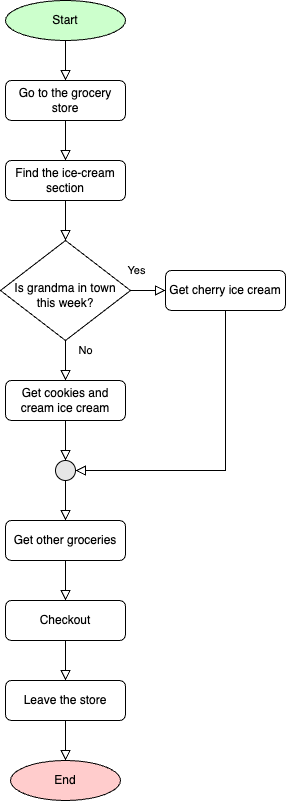

The diagram above was exported from draw.io. Its source (the exported page's mxGraphModel, read from the mxfile embedded in the PNG):
<mxGraphModel dx="1228" dy="1058" grid="1" gridSize="10" guides="1" tooltips="1" connect="1" arrows="1" fold="1" page="1" pageScale="1" pageWidth="827" pageHeight="1169" background="#ffffff" math="0" shadow="0">
  <root>
    <mxCell id="WIyWlLk6GJQsqaUBKTNV-0" />
    <mxCell id="WIyWlLk6GJQsqaUBKTNV-1" parent="WIyWlLk6GJQsqaUBKTNV-0" />
    <mxCell id="WIyWlLk6GJQsqaUBKTNV-2" value="" style="rounded=0;html=1;jettySize=auto;orthogonalLoop=1;fontSize=11;endArrow=block;endFill=0;endSize=8;strokeWidth=1;shadow=0;labelBackgroundColor=none;edgeStyle=orthogonalEdgeStyle;entryX=0.5;entryY=0;entryDx=0;entryDy=0;" parent="WIyWlLk6GJQsqaUBKTNV-1" source="WIyWlLk6GJQsqaUBKTNV-3" target="B_y2SZK7NRL3ipiiZw0v-8" edge="1">
      <mxGeometry relative="1" as="geometry" />
    </mxCell>
    <mxCell id="WIyWlLk6GJQsqaUBKTNV-3" value="Go to the grocery store" style="rounded=1;whiteSpace=wrap;html=1;fontSize=12;glass=0;strokeWidth=1;shadow=0;" parent="WIyWlLk6GJQsqaUBKTNV-1" vertex="1">
      <mxGeometry x="100" y="120" width="120" height="40" as="geometry" />
    </mxCell>
    <mxCell id="WIyWlLk6GJQsqaUBKTNV-4" value="Yes" style="rounded=0;html=1;jettySize=auto;orthogonalLoop=1;fontSize=11;endArrow=block;endFill=0;endSize=8;strokeWidth=1;shadow=0;labelBackgroundColor=none;edgeStyle=orthogonalEdgeStyle;entryX=0;entryY=0.5;entryDx=0;entryDy=0;exitX=1;exitY=0.5;exitDx=0;exitDy=0;" parent="WIyWlLk6GJQsqaUBKTNV-1" source="WIyWlLk6GJQsqaUBKTNV-6" target="WIyWlLk6GJQsqaUBKTNV-11" edge="1">
      <mxGeometry x="-0.6667" y="20" relative="1" as="geometry">
        <mxPoint as="offset" />
        <mxPoint x="165" y="490" as="targetPoint" />
      </mxGeometry>
    </mxCell>
    <mxCell id="WIyWlLk6GJQsqaUBKTNV-6" value="&lt;br&gt;Is grandma in town this week?" style="rhombus;whiteSpace=wrap;html=1;shadow=0;fontFamily=Helvetica;fontSize=12;align=center;strokeWidth=1;spacing=6;spacingTop=-4;" parent="WIyWlLk6GJQsqaUBKTNV-1" vertex="1">
      <mxGeometry x="95" y="280" width="130" height="100" as="geometry" />
    </mxCell>
    <mxCell id="WIyWlLk6GJQsqaUBKTNV-7" value="Checkout" style="rounded=1;whiteSpace=wrap;html=1;fontSize=12;glass=0;strokeWidth=1;shadow=0;" parent="WIyWlLk6GJQsqaUBKTNV-1" vertex="1">
      <mxGeometry x="100" y="640" width="120" height="40" as="geometry" />
    </mxCell>
    <mxCell id="B_y2SZK7NRL3ipiiZw0v-15" style="edgeStyle=orthogonalEdgeStyle;rounded=0;orthogonalLoop=1;jettySize=auto;html=1;entryX=1;entryY=0.5;entryDx=0;entryDy=0;endArrow=block;endFill=0;endSize=8;" parent="WIyWlLk6GJQsqaUBKTNV-1" source="WIyWlLk6GJQsqaUBKTNV-11" target="B_y2SZK7NRL3ipiiZw0v-13" edge="1">
      <mxGeometry relative="1" as="geometry">
        <Array as="points">
          <mxPoint x="320" y="510" />
        </Array>
      </mxGeometry>
    </mxCell>
    <mxCell id="WIyWlLk6GJQsqaUBKTNV-11" value="Get cherry ice cream" style="rounded=1;whiteSpace=wrap;html=1;fontSize=12;glass=0;strokeWidth=1;shadow=0;" parent="WIyWlLk6GJQsqaUBKTNV-1" vertex="1">
      <mxGeometry x="260" y="310" width="120" height="40" as="geometry" />
    </mxCell>
    <mxCell id="j-xgJRZQCpBjFq7bxqmx-1" value="End" style="ellipse;whiteSpace=wrap;html=1;fillColor=#FFCCCC;" parent="WIyWlLk6GJQsqaUBKTNV-1" vertex="1">
      <mxGeometry x="105" y="800" width="110" height="40" as="geometry" />
    </mxCell>
    <mxCell id="j-xgJRZQCpBjFq7bxqmx-2" value="" style="rounded=0;html=1;jettySize=auto;orthogonalLoop=1;fontSize=11;endArrow=block;endFill=0;endSize=8;strokeWidth=1;shadow=0;labelBackgroundColor=none;edgeStyle=orthogonalEdgeStyle;exitX=0.5;exitY=1;exitDx=0;exitDy=0;entryX=0.5;entryY=0;entryDx=0;entryDy=0;" parent="WIyWlLk6GJQsqaUBKTNV-1" source="WIyWlLk6GJQsqaUBKTNV-7" target="B_y2SZK7NRL3ipiiZw0v-10" edge="1">
      <mxGeometry relative="1" as="geometry">
        <mxPoint x="175" y="540" as="sourcePoint" />
        <mxPoint x="160" y="720" as="targetPoint" />
      </mxGeometry>
    </mxCell>
    <mxCell id="j-xgJRZQCpBjFq7bxqmx-3" value="Start" style="ellipse;whiteSpace=wrap;html=1;fillColor=#CCFFCC;" parent="WIyWlLk6GJQsqaUBKTNV-1" vertex="1">
      <mxGeometry x="100" y="40" width="120" height="40" as="geometry" />
    </mxCell>
    <mxCell id="j-xgJRZQCpBjFq7bxqmx-4" value="" style="rounded=0;html=1;jettySize=auto;orthogonalLoop=1;fontSize=11;endArrow=block;endFill=0;endSize=8;strokeWidth=1;shadow=0;labelBackgroundColor=none;edgeStyle=orthogonalEdgeStyle;exitX=0.5;exitY=1;exitDx=0;exitDy=0;" parent="WIyWlLk6GJQsqaUBKTNV-1" source="j-xgJRZQCpBjFq7bxqmx-3" target="WIyWlLk6GJQsqaUBKTNV-3" edge="1">
      <mxGeometry relative="1" as="geometry">
        <mxPoint x="170" y="210" as="sourcePoint" />
        <mxPoint x="300" y="140" as="targetPoint" />
      </mxGeometry>
    </mxCell>
    <mxCell id="B_y2SZK7NRL3ipiiZw0v-0" value="" style="rounded=0;html=1;jettySize=auto;orthogonalLoop=1;fontSize=11;endArrow=block;endFill=0;endSize=8;strokeWidth=1;shadow=0;labelBackgroundColor=none;edgeStyle=orthogonalEdgeStyle;entryX=0.5;entryY=0;entryDx=0;entryDy=0;" parent="WIyWlLk6GJQsqaUBKTNV-1" source="B_y2SZK7NRL3ipiiZw0v-1" target="B_y2SZK7NRL3ipiiZw0v-13" edge="1">
      <mxGeometry relative="1" as="geometry">
        <mxPoint x="130" y="500" as="targetPoint" />
      </mxGeometry>
    </mxCell>
    <mxCell id="B_y2SZK7NRL3ipiiZw0v-1" value="Get cookies and cream ice cream" style="rounded=1;whiteSpace=wrap;html=1;fontSize=12;glass=0;strokeWidth=1;shadow=0;" parent="WIyWlLk6GJQsqaUBKTNV-1" vertex="1">
      <mxGeometry x="100" y="420" width="120" height="40" as="geometry" />
    </mxCell>
    <mxCell id="B_y2SZK7NRL3ipiiZw0v-2" value="Get other groceries" style="rounded=1;whiteSpace=wrap;html=1;fontSize=12;glass=0;strokeWidth=1;shadow=0;" parent="WIyWlLk6GJQsqaUBKTNV-1" vertex="1">
      <mxGeometry x="100" y="560" width="120" height="40" as="geometry" />
    </mxCell>
    <mxCell id="B_y2SZK7NRL3ipiiZw0v-3" value="" style="rounded=0;html=1;jettySize=auto;orthogonalLoop=1;fontSize=11;endArrow=block;endFill=0;endSize=8;strokeWidth=1;shadow=0;labelBackgroundColor=none;edgeStyle=orthogonalEdgeStyle;exitX=0.5;exitY=1;exitDx=0;exitDy=0;entryX=0.5;entryY=0;entryDx=0;entryDy=0;" parent="WIyWlLk6GJQsqaUBKTNV-1" source="B_y2SZK7NRL3ipiiZw0v-2" target="WIyWlLk6GJQsqaUBKTNV-7" edge="1">
      <mxGeometry relative="1" as="geometry">
        <mxPoint x="250" y="710" as="targetPoint" />
        <mxPoint x="170" y="610" as="sourcePoint" />
      </mxGeometry>
    </mxCell>
    <mxCell id="B_y2SZK7NRL3ipiiZw0v-7" value="" style="rounded=0;html=1;jettySize=auto;orthogonalLoop=1;fontSize=11;endArrow=block;endFill=0;endSize=8;strokeWidth=1;shadow=0;labelBackgroundColor=none;edgeStyle=orthogonalEdgeStyle;exitX=0.5;exitY=1;exitDx=0;exitDy=0;" parent="WIyWlLk6GJQsqaUBKTNV-1" source="B_y2SZK7NRL3ipiiZw0v-8" edge="1">
      <mxGeometry relative="1" as="geometry">
        <mxPoint x="160" y="280" as="targetPoint" />
      </mxGeometry>
    </mxCell>
    <mxCell id="B_y2SZK7NRL3ipiiZw0v-8" value="Find the ice-cream section" style="rounded=1;whiteSpace=wrap;html=1;fontSize=12;glass=0;strokeWidth=1;shadow=0;" parent="WIyWlLk6GJQsqaUBKTNV-1" vertex="1">
      <mxGeometry x="100" y="200" width="120" height="40" as="geometry" />
    </mxCell>
    <mxCell id="B_y2SZK7NRL3ipiiZw0v-9" value="No" style="rounded=0;html=1;jettySize=auto;orthogonalLoop=1;fontSize=11;endArrow=block;endFill=0;endSize=8;strokeWidth=1;shadow=0;labelBackgroundColor=none;edgeStyle=orthogonalEdgeStyle;exitX=0.5;exitY=1;exitDx=0;exitDy=0;entryX=0.5;entryY=0;entryDx=0;entryDy=0;" parent="WIyWlLk6GJQsqaUBKTNV-1" source="WIyWlLk6GJQsqaUBKTNV-6" target="B_y2SZK7NRL3ipiiZw0v-1" edge="1">
      <mxGeometry x="-0.5" y="20" relative="1" as="geometry">
        <mxPoint x="170" y="290" as="targetPoint" />
        <mxPoint x="170" y="250" as="sourcePoint" />
        <mxPoint as="offset" />
      </mxGeometry>
    </mxCell>
    <mxCell id="B_y2SZK7NRL3ipiiZw0v-10" value="Leave the store" style="rounded=1;whiteSpace=wrap;html=1;fontSize=12;glass=0;strokeWidth=1;shadow=0;" parent="WIyWlLk6GJQsqaUBKTNV-1" vertex="1">
      <mxGeometry x="100" y="720" width="120" height="40" as="geometry" />
    </mxCell>
    <mxCell id="B_y2SZK7NRL3ipiiZw0v-11" value="" style="rounded=0;html=1;jettySize=auto;orthogonalLoop=1;fontSize=11;endArrow=block;endFill=0;endSize=8;strokeWidth=1;shadow=0;labelBackgroundColor=none;edgeStyle=orthogonalEdgeStyle;exitX=0.5;exitY=1;exitDx=0;exitDy=0;entryX=0.5;entryY=0;entryDx=0;entryDy=0;" parent="WIyWlLk6GJQsqaUBKTNV-1" source="B_y2SZK7NRL3ipiiZw0v-10" target="j-xgJRZQCpBjFq7bxqmx-1" edge="1">
      <mxGeometry relative="1" as="geometry">
        <mxPoint x="175" y="620" as="sourcePoint" />
        <mxPoint x="210" y="780" as="targetPoint" />
      </mxGeometry>
    </mxCell>
    <mxCell id="B_y2SZK7NRL3ipiiZw0v-13" value="" style="ellipse;whiteSpace=wrap;html=1;aspect=fixed;fillColor=#E6E6E6;" parent="WIyWlLk6GJQsqaUBKTNV-1" vertex="1">
      <mxGeometry x="150" y="500" width="20" height="20" as="geometry" />
    </mxCell>
    <mxCell id="B_y2SZK7NRL3ipiiZw0v-14" value="" style="rounded=0;html=1;jettySize=auto;orthogonalLoop=1;fontSize=11;endArrow=block;endFill=0;endSize=8;strokeWidth=1;shadow=0;labelBackgroundColor=none;edgeStyle=orthogonalEdgeStyle;entryX=0.5;entryY=0;entryDx=0;entryDy=0;exitX=0.5;exitY=1;exitDx=0;exitDy=0;" parent="WIyWlLk6GJQsqaUBKTNV-1" source="B_y2SZK7NRL3ipiiZw0v-13" target="B_y2SZK7NRL3ipiiZw0v-2" edge="1">
      <mxGeometry relative="1" as="geometry">
        <mxPoint x="160" y="550" as="targetPoint" />
        <mxPoint x="170" y="240" as="sourcePoint" />
      </mxGeometry>
    </mxCell>
  </root>
</mxGraphModel>